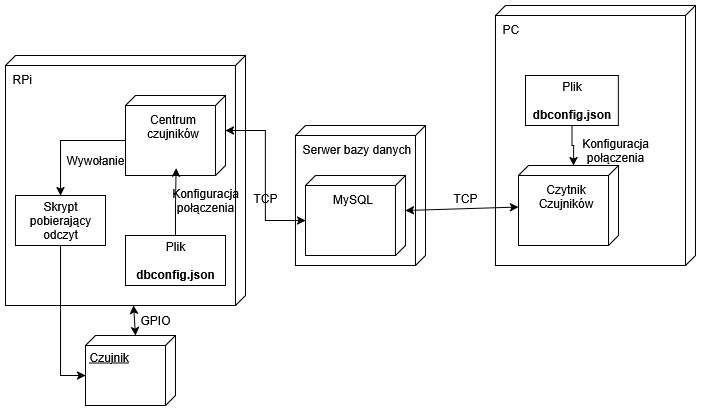

The diagram above was exported from draw.io. Its source (the exported page's mxGraphModel, read from the mxfile embedded in the PNG):
<mxGraphModel dx="1793" dy="1026" grid="1" gridSize="10" guides="1" tooltips="1" connect="1" arrows="1" fold="1" page="1" pageScale="1" pageWidth="827" pageHeight="1169" math="0" shadow="0">
  <root>
    <mxCell id="0" />
    <mxCell id="1" parent="0" />
    <mxCell id="rzmzxJCPAo9dbqnIeVAN-1" value="Serwer bazy danych" style="verticalAlign=top;align=left;shape=cube;size=10;direction=south;fontStyle=0;html=1;boundedLbl=1;spacingLeft=5;whiteSpace=wrap;" vertex="1" parent="1">
      <mxGeometry x="320" y="430" width="130" height="140" as="geometry" />
    </mxCell>
    <mxCell id="rzmzxJCPAo9dbqnIeVAN-2" value="MySQL" style="verticalAlign=top;align=center;shape=cube;size=10;direction=south;html=1;boundedLbl=1;spacingLeft=5;whiteSpace=wrap;" vertex="1" parent="rzmzxJCPAo9dbqnIeVAN-1">
      <mxGeometry width="100" height="80" relative="1" as="geometry">
        <mxPoint x="10" y="50" as="offset" />
      </mxGeometry>
    </mxCell>
    <mxCell id="rzmzxJCPAo9dbqnIeVAN-3" value="Czujnik" style="verticalAlign=top;align=left;spacingTop=8;spacingLeft=2;spacingRight=12;shape=cube;size=10;direction=south;fontStyle=4;html=1;whiteSpace=wrap;" vertex="1" parent="1">
      <mxGeometry x="110" y="640" width="90" height="70" as="geometry" />
    </mxCell>
    <mxCell id="rzmzxJCPAo9dbqnIeVAN-5" value="RPi" style="verticalAlign=top;align=left;shape=cube;size=10;direction=south;fontStyle=0;html=1;boundedLbl=1;spacingLeft=5;whiteSpace=wrap;" vertex="1" parent="1">
      <mxGeometry x="30" y="360" width="240" height="250" as="geometry" />
    </mxCell>
    <mxCell id="rzmzxJCPAo9dbqnIeVAN-6" value="Centrum czujników" style="verticalAlign=top;align=center;shape=cube;size=10;direction=south;html=1;boundedLbl=1;spacingLeft=5;whiteSpace=wrap;" vertex="1" parent="rzmzxJCPAo9dbqnIeVAN-5">
      <mxGeometry width="100" height="80" relative="1" as="geometry">
        <mxPoint x="120" y="40" as="offset" />
      </mxGeometry>
    </mxCell>
    <mxCell id="rzmzxJCPAo9dbqnIeVAN-23" value="Plik&lt;br&gt;&lt;br&gt;&lt;b&gt;dbconfig.json&lt;/b&gt;" style="html=1;align=center;verticalAlign=middle;dashed=0;whiteSpace=wrap;" vertex="1" parent="rzmzxJCPAo9dbqnIeVAN-5">
      <mxGeometry x="120" y="180" width="100" height="50" as="geometry" />
    </mxCell>
    <mxCell id="rzmzxJCPAo9dbqnIeVAN-25" value="Skrypt pobierający odczyt" style="html=1;align=center;verticalAlign=middle;dashed=0;whiteSpace=wrap;" vertex="1" parent="rzmzxJCPAo9dbqnIeVAN-5">
      <mxGeometry x="10" y="140" width="90" height="50" as="geometry" />
    </mxCell>
    <mxCell id="rzmzxJCPAo9dbqnIeVAN-28" style="edgeStyle=orthogonalEdgeStyle;rounded=0;orthogonalLoop=1;jettySize=auto;html=1;exitX=0.5;exitY=0;exitDx=0;exitDy=0;entryX=0.907;entryY=0.494;entryDx=0;entryDy=0;entryPerimeter=0;" edge="1" parent="rzmzxJCPAo9dbqnIeVAN-5" source="rzmzxJCPAo9dbqnIeVAN-23" target="rzmzxJCPAo9dbqnIeVAN-6">
      <mxGeometry relative="1" as="geometry" />
    </mxCell>
    <mxCell id="rzmzxJCPAo9dbqnIeVAN-30" value="" style="endArrow=classic;html=1;rounded=0;entryX=0.5;entryY=0;entryDx=0;entryDy=0;edgeStyle=orthogonalEdgeStyle;exitX=0;exitY=0;exitDx=45;exitDy=100;exitPerimeter=0;" edge="1" parent="rzmzxJCPAo9dbqnIeVAN-5" source="rzmzxJCPAo9dbqnIeVAN-6" target="rzmzxJCPAo9dbqnIeVAN-25">
      <mxGeometry width="50" height="50" relative="1" as="geometry">
        <mxPoint x="20" y="330" as="sourcePoint" />
        <mxPoint x="150" y="410" as="targetPoint" />
      </mxGeometry>
    </mxCell>
    <mxCell id="rzmzxJCPAo9dbqnIeVAN-31" value="Wywołanie" style="text;html=1;align=center;verticalAlign=middle;whiteSpace=wrap;rounded=0;" vertex="1" parent="rzmzxJCPAo9dbqnIeVAN-5">
      <mxGeometry x="60" y="90" width="60" height="30" as="geometry" />
    </mxCell>
    <mxCell id="rzmzxJCPAo9dbqnIeVAN-34" value="Konfiguracja połączenia" style="text;html=1;align=center;verticalAlign=middle;whiteSpace=wrap;rounded=0;" vertex="1" parent="rzmzxJCPAo9dbqnIeVAN-5">
      <mxGeometry x="170" y="130" width="60" height="30" as="geometry" />
    </mxCell>
    <mxCell id="rzmzxJCPAo9dbqnIeVAN-9" value="GPIO" style="text;html=1;align=center;verticalAlign=middle;whiteSpace=wrap;rounded=0;" vertex="1" parent="1">
      <mxGeometry x="150" y="610" width="60" height="30" as="geometry" />
    </mxCell>
    <mxCell id="rzmzxJCPAo9dbqnIeVAN-14" value="TCP" style="text;html=1;align=center;verticalAlign=middle;whiteSpace=wrap;rounded=0;" vertex="1" parent="1">
      <mxGeometry x="260" y="490" width="60" height="25" as="geometry" />
    </mxCell>
    <mxCell id="rzmzxJCPAo9dbqnIeVAN-16" value="" style="endArrow=classic;startArrow=classic;html=1;rounded=0;exitX=0;exitY=0;exitDx=35;exitDy=0;exitPerimeter=0;entryX=0;entryY=0;entryDx=45;entryDy=100;entryPerimeter=0;edgeStyle=orthogonalEdgeStyle;" edge="1" parent="1" source="rzmzxJCPAo9dbqnIeVAN-6" target="rzmzxJCPAo9dbqnIeVAN-2">
      <mxGeometry width="50" height="50" relative="1" as="geometry">
        <mxPoint x="310" y="670" as="sourcePoint" />
        <mxPoint x="360" y="620" as="targetPoint" />
      </mxGeometry>
    </mxCell>
    <mxCell id="rzmzxJCPAo9dbqnIeVAN-17" value="" style="endArrow=classic;startArrow=classic;html=1;rounded=0;entryX=0;entryY=0;entryDx=0;entryDy=40;entryPerimeter=0;" edge="1" parent="1" source="rzmzxJCPAo9dbqnIeVAN-5" target="rzmzxJCPAo9dbqnIeVAN-3">
      <mxGeometry width="50" height="50" relative="1" as="geometry">
        <mxPoint x="200" y="470" as="sourcePoint" />
        <mxPoint x="380" y="670" as="targetPoint" />
      </mxGeometry>
    </mxCell>
    <mxCell id="rzmzxJCPAo9dbqnIeVAN-18" value="PC" style="verticalAlign=top;align=left;shape=cube;size=10;direction=south;fontStyle=0;html=1;boundedLbl=1;spacingLeft=5;whiteSpace=wrap;" vertex="1" parent="1">
      <mxGeometry x="520" y="310" width="200" height="260" as="geometry" />
    </mxCell>
    <mxCell id="rzmzxJCPAo9dbqnIeVAN-19" value="Czytnik Czujników" style="verticalAlign=top;align=center;shape=cube;size=10;direction=south;html=1;boundedLbl=1;spacingLeft=5;whiteSpace=wrap;" vertex="1" parent="rzmzxJCPAo9dbqnIeVAN-18">
      <mxGeometry width="100" height="80" relative="1" as="geometry">
        <mxPoint x="23" y="160" as="offset" />
      </mxGeometry>
    </mxCell>
    <mxCell id="rzmzxJCPAo9dbqnIeVAN-4" value="Plik&lt;br&gt;&lt;br&gt;&lt;b&gt;dbconfig.json&lt;/b&gt;" style="html=1;align=center;verticalAlign=middle;dashed=0;whiteSpace=wrap;" vertex="1" parent="rzmzxJCPAo9dbqnIeVAN-18">
      <mxGeometry x="29.995714285714286" y="70" width="92.85714285714286" height="50" as="geometry" />
    </mxCell>
    <mxCell id="rzmzxJCPAo9dbqnIeVAN-33" style="edgeStyle=orthogonalEdgeStyle;rounded=0;orthogonalLoop=1;jettySize=auto;html=1;exitX=0.5;exitY=1;exitDx=0;exitDy=0;entryX=0;entryY=0;entryDx=0;entryDy=45;entryPerimeter=0;" edge="1" parent="rzmzxJCPAo9dbqnIeVAN-18" source="rzmzxJCPAo9dbqnIeVAN-4" target="rzmzxJCPAo9dbqnIeVAN-19">
      <mxGeometry relative="1" as="geometry" />
    </mxCell>
    <mxCell id="rzmzxJCPAo9dbqnIeVAN-35" value="Konfiguracja połączenia" style="text;html=1;align=center;verticalAlign=middle;whiteSpace=wrap;rounded=0;" vertex="1" parent="rzmzxJCPAo9dbqnIeVAN-18">
      <mxGeometry x="90" y="130" width="60" height="30" as="geometry" />
    </mxCell>
    <mxCell id="rzmzxJCPAo9dbqnIeVAN-11" value="" style="endArrow=classic;startArrow=classic;html=1;rounded=0;exitX=0;exitY=0;exitDx=35;exitDy=0;exitPerimeter=0;" edge="1" parent="1" source="rzmzxJCPAo9dbqnIeVAN-2" target="rzmzxJCPAo9dbqnIeVAN-19">
      <mxGeometry width="50" height="50" relative="1" as="geometry">
        <mxPoint x="430" y="740" as="sourcePoint" />
        <mxPoint x="480" y="690" as="targetPoint" />
      </mxGeometry>
    </mxCell>
    <mxCell id="rzmzxJCPAo9dbqnIeVAN-20" value="TCP" style="text;html=1;align=center;verticalAlign=middle;whiteSpace=wrap;rounded=0;" vertex="1" parent="1">
      <mxGeometry x="460" y="490" width="60" height="25" as="geometry" />
    </mxCell>
    <mxCell id="rzmzxJCPAo9dbqnIeVAN-32" value="" style="endArrow=classic;html=1;rounded=0;exitX=0.5;exitY=1;exitDx=0;exitDy=0;entryX=0;entryY=0;entryDx=40;entryDy=90;entryPerimeter=0;edgeStyle=orthogonalEdgeStyle;" edge="1" parent="1" source="rzmzxJCPAo9dbqnIeVAN-25" target="rzmzxJCPAo9dbqnIeVAN-3">
      <mxGeometry width="50" height="50" relative="1" as="geometry">
        <mxPoint x="100" y="840" as="sourcePoint" />
        <mxPoint x="150" y="790" as="targetPoint" />
      </mxGeometry>
    </mxCell>
  </root>
</mxGraphModel>